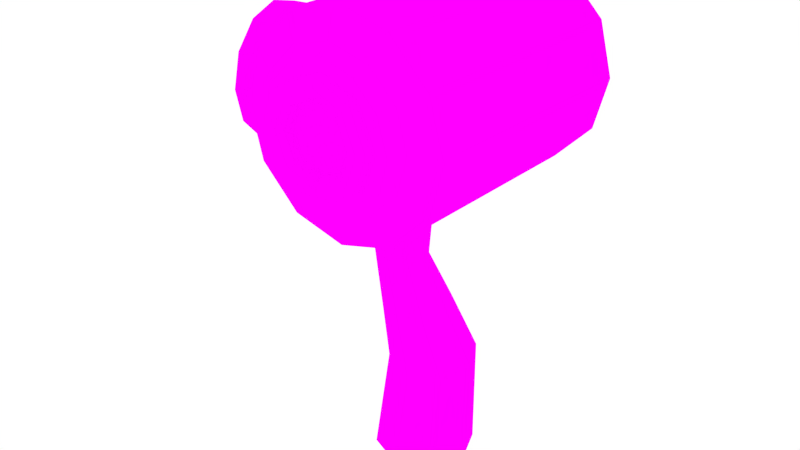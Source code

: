 # Source: SmallTree.blend  (saved by Blender 2.76.0; exported with 4.5.12 LTS)
import bpy
from mathutils import Matrix  # noqa: F401  (used for matrix-valued properties, if any)

bpy.ops.wm.read_factory_settings(use_empty=True)
scene = bpy.context.scene
scene.name = 'Scene'

# ---- collections
col_collection_1 = bpy.data.collections.new('Collection 1'); scene.collection.children.link(col_collection_1)

# ---- images (referenced by path relative to the original .blend; pixels are not part of the script)
import os
ASSET_DIR = os.environ.get("B2B_ASSET_DIR", "")  # directory of the original .blend (textures are referenced by path, not embedded)
HERE = os.path.dirname(os.path.abspath(__file__))  # packed textures are extracted next to this script under _unpacked/

def load_image(name, relpath, width, height, colorspace="sRGB"):
    """Load a texture the original file referenced (path relative to the .blend, or extracted next to this script)."""
    p = next((c for c in (os.path.join(HERE, relpath), os.path.join(ASSET_DIR, relpath)) if relpath and os.path.exists(c)), "")
    if p:
        img = bpy.data.images.load(p, check_existing=True)
        img.name = name
    else:  # same state as the original file: an image datablock whose file is absent (Cycles renders it pink)
        img = bpy.data.images.new(name, width, height)
        img.source = "FILE"
        img.filepath = "//" + (relpath or name)
    img.colorspace_settings.name = colorspace
    return img
img_tree7_png = load_image('Tree7.png', 'Tree7.png', 1024, 1024, 'sRGB')

# ---- materials (node trees are filled in below, after node groups)
mat_texture = bpy.data.materials.new('Texture')
mat_texture.alpha_threshold = 0.0
mat_texture.roughness = 0.5

# ---- material node trees
mat_texture.use_nodes = True; mat_texture.node_tree.nodes.clear()
_N = mat_texture.node_tree.nodes; _L = mat_texture.node_tree.links
n0 = _N.new('ShaderNodeOutputMaterial'); n0.name = 'Material Output'; n0.location = (300, 300)
n1 = _N.new('ShaderNodeBsdfDiffuse'); n1.name = 'Diffuse BSDF'; n1.location = (10, 300)
n2 = _N.new('ShaderNodeTexImage'); n2.name = 'Image Texture'; n2.location = (-180, 300)
n2.width = 140
n2.image = img_tree7_png
_L.new(n1.outputs[0], n0.inputs[0])
_L.new(n2.outputs[0], n1.inputs[0])
n0.is_active_output = True

# ---- world
world_world = bpy.data.worlds.new('World'); scene.world = world_world
world_world.color = (1.0, 1.0, 1.0)
world_world.use_sun_shadow = False
world_world.sun_shadow_jitter_overblur = 0.0
world_world.cycles.sampling_method = 'MANUAL'
world_world.cycles.sample_map_resolution = 256

# ---- meshes
me_cylinder_000 = bpy.data.meshes.new('Cylinder.000')
me_cylinder_000.from_pydata([(0.1827, -2.787, -0.1268), (0.1827, -2.787, 1.048), (0.6827, -2.921, 1.048), (0.6827, -2.921, -0.1394), (0.188, -2.789, -0.1394), (-0.3173, -2.921, -0.1394), (-0.3173, -2.921, 1.048), (0.1661, -2.792, -0.08682), (0.01556, -2.832, -0.01667), (-0.1313, -2.872, -0.07147), (-0.16, -2.879, -0.1394), (0.1827, -3.064, 1.127), (0.5445, -3.161, 1.127), (1.049, -3.287, 1.048), (1.049, -3.287, -0.1394), (0.6827, -2.921, -1.327), (0.1827, -2.787, -1.327), (0.1827, -2.787, -0.3679), (0.2303, -2.8, -0.2397), (-0.1933, -2.888, -0.2185), (-0.1345, -2.872, -0.3767), (0.01556, -2.832, -0.4542), (0.1696, -2.791, -0.4003), (-0.3173, -2.921, -1.327), (-0.6833, -3.287, 0.05429), (-0.1791, -3.161, 1.127), (0.8093, -3.426, 1.127), (0.1827, -3.155, 1.247), (0.4991, -3.239, 1.247), (1.049, -3.287, -1.327), (1.183, -3.787, 1.048), (1.183, -3.787, -0.1394), (0.5445, -3.161, -1.406), (0.1827, -3.064, -1.406), (-0.5773, -3.181, -0.6754), (-0.1791, -3.161, -1.406), (-0.5773, -3.181, -0.03398), (-0.6833, -3.287, 1.048), (-0.4439, -3.426, 1.127), (-0.1337, -3.239, 1.247), (0.9062, -3.787, 1.127), (0.7307, -3.471, 1.247), (0.1827, -3.266, 1.247), (1.183, -3.787, -1.327), (0.8093, -3.426, -1.406), (1.049, -4.287, 1.048), (1.049, -4.287, -0.1394), (0.4991, -3.239, -1.525), (0.1827, -3.155, -1.525), (-0.6833, -3.287, -1.327), (-0.556, -3.16, -0.5907), (-0.1337, -3.239, -1.525), (-0.4439, -3.426, -1.406), (-0.6733, -3.277, 0.04595), (-0.5481, -3.152, -0.1394), (-0.7168, -3.412, 0.1751), (-0.8173, -3.787, 1.048), (-0.5409, -3.787, 1.127), (-0.3653, -3.471, 1.247), (0.8093, -4.149, 1.127), (0.8155, -3.787, 1.247), (0.551, -3.419, 1.247), (1.049, -4.287, -1.327), (0.9062, -3.787, -1.406), (0.7307, -3.471, -1.525), (0.6827, -4.653, 1.048), (0.6827, -4.653, -0.1394), (0.1827, -3.266, -1.525), (-0.6833, -3.287, -0.8028), (-0.4928, -3.097, -0.3391), (-0.5988, -3.097, -0.3587), (-0.3653, -3.471, -1.525), (-0.5409, -3.787, -1.406), (-0.8173, -3.787, -1.327), (-0.6559, -3.181, -0.04847), (-0.8013, -3.728, 0.2455), (-0.6833, -4.287, 1.048), (-0.4439, -4.149, 1.127), (-0.4501, -3.787, 1.247), (-0.1857, -3.419, 1.247), (0.5445, -4.414, 1.127), (0.7307, -4.104, 1.247), (0.7036, -3.787, 1.247), (0.1827, -3.294, 1.314), (0.5313, -3.439, 1.314), (0.6827, -4.653, -1.327), (0.8093, -4.149, -1.406), (0.8155, -3.787, -1.525), (0.551, -3.419, -1.525), (0.1827, -4.787, 1.048), (0.1827, -4.787, -0.1394), (-0.7168, -3.412, -0.9359), (-1.278, -3.181, -0.8046), (-1.335, -3.097, -0.4944), (-0.1857, -3.419, -1.525), (-0.4501, -3.787, -1.525), (-0.8013, -3.728, -1.037), (-0.4439, -4.149, -1.406), (-0.6833, -4.287, -1.327), (-1.434, -3.412, 0.04287), (-1.45, -3.728, 0.126), (-1.392, -3.181, -0.1842), (-0.8173, -3.787, 0.2262), (-0.7488, -4.043, 0.1692), (-0.3173, -4.653, 1.048), (-0.1791, -4.414, 1.127), (-0.3653, -4.104, 1.247), (-0.3382, -3.787, 1.247), (-0.1659, -3.439, 1.314), (0.1827, -4.511, 1.127), (0.4991, -4.335, 1.247), (0.6757, -3.787, 1.314), (0.1827, -3.368, 1.345), (0.4789, -3.491, 1.345), (0.1827, -4.787, -1.327), (0.5445, -4.414, -1.406), (0.7307, -4.104, -1.525), (0.7036, -3.787, -1.525), (-0.3173, -4.653, -0.1394), (0.5313, -3.439, -1.593), (0.1827, -3.294, -1.593), (-1.236, -3.412, -1.032), (-0.1659, -3.439, -1.593), (-0.3382, -3.787, -1.525), (-0.3653, -4.104, -1.525), (-0.8173, -3.787, -1.024), (-0.7488, -4.043, -0.9418), (-0.1791, -4.414, -1.406), (-0.3173, -4.653, -1.327), (-1.456, -3.499, -0.1148), (-1.467, -3.728, -0.05462), (-0.6869, -4.274, -0.05419), (-0.6833, -4.287, -0.1043), (-0.1337, -4.335, 1.247), (-0.3103, -3.787, 1.314), (-0.1135, -3.491, 1.345), (0.1827, -4.42, 1.247), (0.551, -4.156, 1.247), (0.6016, -3.787, 1.345), (0.5313, -4.136, 1.314), (0.1827, -3.443, 1.314), (0.4265, -3.544, 1.314), (0.1827, -4.511, -1.406), (0.4991, -4.335, -1.525), (0.6757, -3.787, -1.593), (0.4789, -3.491, -1.624), (0.1827, -3.368, -1.624), (-1.221, -3.728, -1.115), (-1.313, -3.499, -0.8923), (-1.343, -3.332, -0.728), (-1.385, -3.271, -0.5035), (-1.426, -3.332, -0.2791), (-0.3103, -3.787, -1.593), (-0.1135, -3.491, -1.624), (-0.1337, -4.335, -1.525), (-0.6869, -4.274, -0.6956), (-0.6833, -4.287, -0.6442), (-1.434, -4.043, 0.04287), (-1.456, -3.956, -0.1148), (-1.521, -3.528, -0.1772), (-1.531, -3.728, -0.1246), (-1.392, -4.274, -0.1842), (-0.1857, -4.156, 1.247), (-0.1659, -4.136, 1.314), (-0.2362, -3.787, 1.345), (-0.06117, -3.544, 1.314), (0.1827, -4.308, 1.247), (0.4789, -4.084, 1.345), (0.5276, -3.787, 1.314), (0.1827, -4.28, 1.314), (0.4068, -3.563, 1.247), (0.1827, -3.47, 1.247), (0.1827, -4.42, -1.525), (0.551, -4.156, -1.525), (0.5313, -4.136, -1.593), (0.6016, -3.787, -1.624), (-0.6736, -4.297, -0.1394), (0.4265, -3.544, -1.593), (0.1827, -3.443, -1.593), (-1.302, -3.728, -0.9524), (-1.396, -3.528, -0.8571), (-1.422, -3.382, -0.7134), (-1.459, -3.328, -0.5171), (-1.495, -3.382, -0.3209), (-0.1857, -4.156, -1.525), (-0.1659, -4.136, -1.593), (-0.2362, -3.787, -1.624), (-0.06117, -3.544, -1.593), (-1.236, -4.043, -1.032), (-1.278, -4.274, -0.8046), (-1.426, -4.123, -0.2791), (-1.521, -3.927, -0.1772), (-1.518, -3.728, -0.194), (-0.1135, -4.084, 1.345), (-0.1622, -3.787, 1.314), (-0.04141, -3.563, 1.247), (0.1827, -4.206, 1.345), (0.4265, -4.031, 1.314), (0.4996, -3.787, 1.247), (-0.04141, -4.011, 1.247), (0.1827, -4.104, 1.247), (0.4068, -4.011, 1.247), (-0.1342, -3.787, 1.247), (-0.6122, -4.359, -0.3611), (0.1827, -4.308, -1.525), (0.1827, -4.28, -1.593), (0.4789, -4.084, -1.624), (0.5276, -3.787, -1.593), (0.4068, -3.563, -1.525), (0.1827, -3.47, -1.525), (-1.313, -3.956, -0.8923), (-1.386, -3.728, -0.9097), (-1.417, -3.495, -0.7457), (-1.459, -3.399, -0.5171), (-0.1135, -4.084, -1.624), (-0.1622, -3.787, -1.593), (-0.04141, -3.563, -1.525), (-1.343, -4.123, -0.728), (-1.501, -3.495, -0.2886), (-1.335, -4.359, -0.4944), (-1.385, -4.184, -0.5035), (-1.495, -4.073, -0.3209), (-0.06117, -4.031, 1.314), (0.1827, -4.132, 1.314), (0.1827, -4.206, -1.624), (0.4265, -4.031, -1.593), (0.4996, -3.787, -1.525), (-1.396, -3.927, -0.8571), (-1.399, -3.728, -0.8403), (-0.06117, -4.031, -1.593), (-0.1342, -3.787, -1.525), (-1.422, -4.073, -0.7134), (-1.459, -4.127, -0.5171), (-1.501, -3.96, -0.2886), (-1.54, -3.508, -0.3086), (-1.557, -3.728, -0.219), (0.1827, -4.132, -1.593), (0.4068, -4.011, -1.525), (0.1827, -4.104, -1.525), (-1.444, -3.728, -0.8307), (-1.461, -3.508, -0.7411), (-1.5, -3.417, -0.5249), (-0.04141, -4.011, -1.525), (-1.417, -3.96, -0.7457), (-1.459, -4.056, -0.5171), (-1.54, -3.948, -0.3086), (-1.553, -3.541, -0.3446), (-1.567, -3.728, -0.2685), (-1.461, -3.948, -0.7411), (-1.472, -3.728, -0.7883), (-1.486, -3.541, -0.7121), (-1.52, -3.463, -0.5284), (-1.5, -4.039, -0.5249), (-1.553, -3.915, -0.3446), (-1.528, -3.574, -0.3736), (-1.54, -3.728, -0.3109), (-1.486, -3.915, -0.7121), (-1.461, -3.728, -0.7388), (-1.473, -3.574, -0.6761), (-1.5, -3.51, -0.5249), (-1.52, -3.992, -0.5284), (-1.528, -3.882, -0.3736), (-1.495, -3.728, -0.3205), (-1.484, -3.586, -0.3781), (-1.473, -3.882, -0.6761), (-1.433, -3.586, -0.6562), (-1.422, -3.728, -0.7138), (-1.459, -3.528, -0.5171), (-1.5, -3.945, -0.5249), (-1.484, -3.869, -0.3781), (-1.433, -3.869, -0.6562), (-1.459, -3.928, -0.5171), (0.01556, 0.0293, 0.4933), (0.01556, -1.031, 0.5404), (0.3192, -1.017, 0.4155), (0.3624, 0.0293, 0.3497), (-0.3312, 0.0293, 0.3497), (0.01556, -1.748, 0.1722), (0.506, 0.0293, 0.002849), (0.3624, 0.0293, -0.344), (0.01556, 0.0293, -0.4876), (-0.3312, 0.0293, -0.344), (-0.4749, 0.0293, 0.002849), (0.4449, -0.9826, 0.1139), (-0.288, -1.017, 0.4155), (0.2466, -1.717, 0.08171), (-0.2155, -1.717, 0.08171), (0.3192, -0.9481, -0.1878), (0.01556, -0.9339, -0.3127), (-0.288, -0.9481, -0.1878), (-0.4138, -0.9826, 0.1139), (0.01556, -2.234, -0.1201), (-0.1603, -2.252, -0.1909), (0.3424, -1.641, -0.1367), (-0.3112, -1.641, -0.1367), (0.1914, -2.252, -0.1909), (-0.2331, -2.293, -0.3619), (0.2466, -1.566, -0.3551), (0.01556, -1.534, -0.4456), (-0.2155, -1.566, -0.3551), (0.1914, -2.334, -0.5328), (0.01556, -2.351, -0.6036), (0.2642, -2.293, -0.3619), (-0.1603, -2.334, -0.5328)], [], [(0, 1, 2, 3, 4), (5, 6, 1, 0, 7, 8, 9, 10), (2, 1, 11, 12), (3, 2, 13, 14), (4, 3, 15, 16, 17, 18), (5, 10, 19, 20, 21, 22, 17, 16, 23), (6, 5, 54, 36, 53, 24, 37), (1, 6, 25, 11), (13, 2, 12, 26), (12, 11, 27, 28), (3, 14, 29, 15), (14, 13, 30, 31), (15, 32, 33, 16), (50, 69, 54, 5, 23, 49, 68, 34), (16, 33, 35, 23), (6, 37, 38, 25), (11, 25, 39, 27), (30, 13, 26, 40), (26, 12, 28, 41), (14, 31, 43, 29), (29, 44, 32, 15), (31, 30, 45, 46), (32, 47, 48, 33), (33, 48, 51, 35), (23, 35, 52, 49), (24, 55, 75, 102, 56, 37), (37, 56, 57, 38), (25, 38, 58, 39), (27, 39, 58, 78, 106, 133, 136, 110, 166, 162, 107, 79, 42), (45, 30, 40, 59), (40, 26, 41, 60), (31, 46, 62, 43), (43, 63, 44, 29), (44, 64, 47, 32), (46, 45, 65, 66), (48, 47, 64, 87, 116, 143, 204, 173, 117, 88, 67), (50, 34, 92, 93, 70), (48, 67, 94, 123, 184, 204, 143, 172, 154, 124, 95, 71, 51), (35, 51, 71, 52), (49, 52, 72, 73), (53, 74, 101, 99, 55, 24), (36, 74, 53), (36, 54, 69, 70, 74), (56, 76, 77, 57), (38, 57, 78, 58), (65, 45, 59, 80), (59, 40, 60, 81), (60, 41, 28, 27, 42, 61, 82, 137, 166, 110, 81), (42, 83, 84, 61), (46, 66, 85, 62), (62, 86, 63, 43), (63, 87, 64, 44), (66, 65, 89, 90), (50, 70, 69), (52, 71, 95, 72), (73, 72, 97, 98), (55, 99, 100, 75), (76, 104, 105, 77), (57, 77, 106, 78), (79, 108, 83, 42), (89, 65, 80, 109), (80, 59, 81, 110), (61, 84, 111, 82), (84, 83, 112, 113), (66, 90, 114, 85), (85, 115, 86, 62), (86, 116, 87, 63), (90, 89, 104, 118), (67, 88, 119, 120), (121, 92, 34, 68, 91), (70, 93, 101, 74), (94, 67, 120, 122), (72, 95, 124, 97), (96, 91, 68, 49, 73, 125), (73, 98, 156, 155, 126, 125), (98, 97, 127, 128), (100, 99, 129, 130), (100, 157, 103, 102, 75), (102, 103, 131, 132, 76, 56), (76, 132, 176, 118, 104), (104, 89, 109, 105), (77, 105, 133, 106), (107, 134, 108, 79), (83, 108, 135, 112), (109, 80, 110, 136), (111, 84, 113, 138), (82, 111, 139, 137), (113, 112, 140, 141), (90, 118, 128, 114), (114, 142, 115, 85), (115, 143, 116, 86), (88, 117, 144, 119), (119, 145, 146, 120), (96, 147, 121, 91), (92, 121, 148, 149), (93, 92, 149, 150), (101, 93, 150, 151), (123, 94, 122, 152), (120, 146, 153, 122), (97, 124, 154, 127), (96, 125, 126, 188, 147), (128, 118, 176, 203, 156, 98), (128, 127, 142, 114), (99, 101, 151, 129), (157, 100, 130, 158), (130, 129, 159, 160), (103, 157, 161, 131), (105, 109, 136, 133), (162, 163, 134, 107), (108, 134, 164, 135), (112, 135, 165, 140), (139, 111, 138, 167), (138, 113, 141, 168), (137, 139, 169, 166), (170, 141, 140, 171), (142, 172, 143, 115), (117, 173, 174, 144), (144, 175, 145, 119), (145, 177, 178, 146), (121, 147, 179, 148), (149, 148, 180, 181), (150, 149, 181, 182), (151, 150, 182, 183), (184, 123, 152, 185), (122, 153, 186, 152), (146, 178, 187, 153), (127, 154, 172, 142), (155, 189, 188, 126), (129, 151, 183, 159), (161, 157, 158, 190), (158, 130, 160, 191), (160, 159, 183, 182, 213, 218, 192, 233, 244, 221, 191), (131, 161, 219, 203, 176, 132), (166, 169, 163, 162), (134, 163, 193, 164), (135, 164, 194, 165), (171, 140, 165, 195), (169, 139, 167, 196), (167, 138, 168, 197), (198, 168, 141, 170), (199, 200, 201, 198, 170, 171, 195, 202), (173, 204, 205, 174), (174, 206, 175, 144), (175, 207, 177, 145), (208, 209, 178, 177), (147, 188, 210, 179), (148, 179, 211, 180), (227, 231, 232, 221, 244, 243, 228, 212, 213, 182, 181, 180, 211), (204, 184, 185, 205), (152, 186, 214, 185), (153, 187, 215, 186), (209, 216, 187, 178), (155, 156, 203, 219, 189), (188, 189, 217, 210), (219, 161, 190, 220), (190, 158, 191, 221), (163, 169, 196, 193), (164, 193, 222, 194), (195, 165, 194, 202), (196, 167, 197, 223), (201, 197, 168, 198), (202, 194, 222, 199), (199, 222, 223, 200), (200, 223, 197, 201), (205, 224, 206, 174), (206, 225, 207, 175), (226, 208, 177, 207), (237, 238, 242, 230, 216, 209, 208, 226), (179, 210, 227, 211), (185, 214, 224, 205), (186, 215, 229, 214), (216, 230, 215, 187), (189, 219, 220, 217), (210, 217, 231, 227), (220, 190, 221, 232), (218, 234, 235, 192), (193, 196, 223, 222), (224, 236, 225, 206), (237, 226, 207, 225), (228, 239, 240, 212), (212, 240, 241, 213), (213, 241, 234, 218), (214, 229, 236, 224), (230, 242, 229, 215), (217, 220, 232, 231), (192, 235, 245, 233), (235, 234, 246, 247), (238, 237, 225, 236), (243, 248, 239, 228), (240, 239, 249, 250), (241, 240, 250, 251), (234, 241, 251, 246), (242, 238, 236, 229), (233, 245, 252, 244), (245, 235, 247, 253), (247, 246, 254, 255), (244, 252, 248, 243), (239, 248, 256, 249), (250, 249, 257, 258), (251, 250, 258, 259), (246, 251, 259, 254), (252, 245, 253, 260), (253, 247, 255, 261), (262, 255, 254, 263), (248, 252, 260, 256), (249, 256, 264, 257), (265, 258, 257, 266), (267, 259, 258, 265), (263, 254, 259, 267), (260, 253, 261, 268), (269, 261, 255, 262), (256, 260, 268, 264), (266, 257, 264, 270), (266, 270, 271, 269, 262, 263, 267, 265), (271, 268, 261, 269), (270, 264, 268, 271), (273, 274, 275, 272), (272, 276, 284, 273), (273, 277, 285, 274), (272, 275, 278, 279, 280, 281, 282, 276), (275, 274, 283, 278), (277, 273, 284, 286), (279, 278, 283, 287), (280, 279, 287, 288), (281, 280, 288, 289), (282, 281, 289, 290), (276, 282, 290, 284), (274, 285, 293, 283), (277, 291, 295, 285), (286, 292, 291, 277), (283, 293, 297, 287), (286, 284, 290, 294), (292, 286, 294, 296), (288, 287, 297, 298), (289, 288, 298, 299), (289, 299, 294, 290), (285, 295, 302, 293), (7, 295, 291, 8), (8, 291, 292, 9), (292, 296, 19, 10, 9), (297, 300, 301, 298), (298, 301, 303, 299), (293, 302, 300, 297), (296, 294, 299, 303), (302, 295, 7, 0, 4, 18), (19, 296, 303, 20), (300, 302, 18, 17, 22), (20, 303, 301, 21), (21, 301, 300, 22)])
_uv = me_cylinder_000.uv_layers.new(name='UVMap')
_uv.uv.foreach_set('vector', [0.2504, 0.01084, 0.3808, 0.01084, 0.3808, 0.07638, 0.249, 0.07638, 0.249, 0.01154, 0.249, 0.07638, 0.3808, 0.07638, 0.3808, 0.01084, 0.2504, 0.01084, 0.2548, 0.01301, 0.2626, 0.03275, 0.2565, 0.052, 0.249, 0.05575, 0.3808, 0.07638, 0.3808, 0.01084, 0.3896, 0.1461, 0.3896, 0.1935, 0.249, 0.07638, 0.3808, 0.07638, 0.3808, 0.2554, 0.249, 0.2554, 0.249, 0.01154, 0.249, 0.07638, 0.1172, 0.07638, 0.1172, 0.01084, 0.2236, 0.01084, 0.2379, 0.01709, 0.249, 0.07638, 0.249, 0.05575, 0.2402, 0.06012, 0.2227, 0.05242, 0.2141, 0.03275, 0.22, 0.01256, 0.2236, 0.01084, 0.1172, 0.01084, 0.1172, 0.07638, 0.3808, 0.07638, 0.249, 0.07638, 0.249, 0.1893, 0.2607, 0.2036, 0.2696, 0.2505, 0.2705, 0.2554, 0.3808, 0.2554, 0.3808, 0.01084, 0.3808, 0.07638, 0.3896, 0.1935, 0.3896, 0.1461, 0.3808, 0.2554, 0.3808, 0.07638, 0.3896, 0.1935, 0.3896, 0.323, 0.3896, 0.1935, 0.3896, 0.1461, 0.4029, 0.1905, 0.4029, 0.2319, 0.249, 0.07638, 0.249, 0.2554, 0.1172, 0.2554, 0.1172, 0.07638, 0.249, 0.2554, 0.3808, 0.2554, 0.3808, 0.5, 0.249, 0.5, 0.1172, 0.07638, 0.1084, 0.1935, 0.1084, 0.1461, 0.1172, 0.01084, 0.1989, 0.1931, 0.2268, 0.1622, 0.249, 0.1893, 0.249, 0.07638, 0.1172, 0.07638, 0.1172, 0.2554, 0.1754, 0.2554, 0.1895, 0.2036, 0.1172, 0.01084, 0.1084, 0.1461, 0.1084, 0.1935, 0.1172, 0.07638, 0.3808, 0.07638, 0.3808, 0.2554, 0.3896, 0.323, 0.3896, 0.1935, 0.3896, 0.1461, 0.3896, 0.1935, 0.4029, 0.2319, 0.4029, 0.1905, 0.3808, 0.5, 0.3808, 0.2554, 0.3896, 0.323, 0.3896, 0.5, 0.3896, 0.323, 0.3896, 0.1935, 0.4029, 0.2319, 0.4029, 0.3452, 0.249, 0.2554, 0.249, 0.5, 0.1172, 0.5, 0.1172, 0.2554, 0.1172, 0.2554, 0.1084, 0.323, 0.1084, 0.1935, 0.1172, 0.07638, 0.249, 0.5, 0.3808, 0.5, 0.3808, 0.7446, 0.249, 0.7446, 0.1084, 0.1935, 0.09514, 0.2319, 0.09514, 0.1905, 0.1084, 0.1461, 0.1084, 0.1461, 0.09514, 0.1905, 0.09514, 0.2319, 0.1084, 0.1935, 0.1172, 0.07638, 0.1084, 0.1935, 0.1084, 0.323, 0.1172, 0.2554, 0.2705, 0.2554, 0.2839, 0.3165, 0.2917, 0.4708, 0.2896, 0.5, 0.3808, 0.5, 0.3808, 0.2554, 0.3808, 0.2554, 0.3808, 0.5, 0.3896, 0.5, 0.3896, 0.323, 0.3896, 0.1935, 0.3896, 0.323, 0.4029, 0.3452, 0.4029, 0.2319, 0.4029, 0.1905, 0.4029, 0.2319, 0.4029, 0.3452, 0.4029, 0.5, 0.4029, 0.6548, 0.4029, 0.7681, 0.4029, 0.8095, 0.4029, 0.7681, 0.4029, 0.7548, 0.4029, 0.6802, 0.4029, 0.5, 0.4029, 0.3198, 0.4029, 0.2452, 0.3808, 0.7446, 0.3808, 0.5, 0.3896, 0.5, 0.3896, 0.677, 0.3896, 0.5, 0.3896, 0.323, 0.4029, 0.3452, 0.4029, 0.5, 0.249, 0.5, 0.249, 0.7446, 0.1172, 0.7446, 0.1172, 0.5, 0.1172, 0.5, 0.1084, 0.5, 0.1084, 0.323, 0.1172, 0.2554, 0.1084, 0.323, 0.09514, 0.3452, 0.09514, 0.2319, 0.1084, 0.1935, 0.249, 0.7446, 0.3808, 0.7446, 0.3808, 0.9236, 0.249, 0.9236, 0.09514, 0.1905, 0.09514, 0.2319, 0.09514, 0.3452, 0.09514, 0.5, 0.09514, 0.6548, 0.09514, 0.7681, 0.09514, 0.7548, 0.09514, 0.6802, 0.09514, 0.5, 0.09514, 0.3198, 0.09514, 0.2452, 0.1989, 0.1931, 0.1895, 0.2036, 0.1752, 0.2036, 0.2096, 0.1622, 0.2247, 0.1622, 0.09514, 0.1905, 0.09514, 0.2452, 0.09514, 0.3198, 0.09514, 0.5, 0.09514, 0.6802, 0.09514, 0.7548, 0.09514, 0.7681, 0.09514, 0.8095, 0.09514, 0.7681, 0.09514, 0.6548, 0.09514, 0.5, 0.09514, 0.3452, 0.09514, 0.2319, 0.1084, 0.1935, 0.09514, 0.2319, 0.09514, 0.3452, 0.1084, 0.323, 0.1172, 0.2554, 0.1084, 0.323, 0.1084, 0.5, 0.1172, 0.5, 0.2696, 0.2505, 0.2591, 0.2036, 0.244, 0.2036, 0.2692, 0.3165, 0.2839, 0.3165, 0.2705, 0.2554, 0.2607, 0.2036, 0.2591, 0.2036, 0.2696, 0.2505, 0.2607, 0.2036, 0.249, 0.1893, 0.2268, 0.1622, 0.2247, 0.1622, 0.2591, 0.2036, 0.3808, 0.5, 0.3808, 0.7446, 0.3896, 0.677, 0.3896, 0.5, 0.3896, 0.323, 0.3896, 0.5, 0.4029, 0.5, 0.4029, 0.3452, 0.3808, 0.9236, 0.3808, 0.7446, 0.3896, 0.677, 0.3896, 0.8065, 0.3896, 0.677, 0.3896, 0.5, 0.4029, 0.5, 0.4029, 0.6548, 0.4029, 0.5, 0.4029, 0.3452, 0.4029, 0.2319, 0.4029, 0.1905, 0.4029, 0.2452, 0.4029, 0.3198, 0.4029, 0.5, 0.4029, 0.6802, 0.4029, 0.7548, 0.4029, 0.7681, 0.4029, 0.6548, 0.4029, 0.2452, 0.4104, 0.2589, 0.4104, 0.3295, 0.4029, 0.3198, 0.249, 0.7446, 0.249, 0.9236, 0.1172, 0.9236, 0.1172, 0.7446, 0.1172, 0.7446, 0.1084, 0.677, 0.1084, 0.5, 0.1172, 0.5, 0.1084, 0.5, 0.09514, 0.5, 0.09514, 0.3452, 0.1084, 0.323, 0.249, 0.9236, 0.3808, 0.9236, 0.3808, 0.9892, 0.249, 0.9892, 0.1989, 0.1931, 0.2247, 0.1622, 0.2268, 0.1622, 0.1084, 0.323, 0.09514, 0.3452, 0.09514, 0.5, 0.1084, 0.5, 0.1172, 0.5, 0.1084, 0.5, 0.1084, 0.677, 0.1172, 0.7446, 0.2839, 0.3165, 0.2692, 0.3165, 0.2785, 0.4708, 0.2917, 0.4708, 0.3808, 0.7446, 0.3808, 0.9236, 0.3896, 0.8065, 0.3896, 0.677, 0.3896, 0.5, 0.3896, 0.677, 0.4029, 0.6548, 0.4029, 0.5, 0.4029, 0.3198, 0.4104, 0.3295, 0.4104, 0.2589, 0.4029, 0.2452, 0.3808, 0.9892, 0.3808, 0.9236, 0.3896, 0.8065, 0.3896, 0.8539, 0.3896, 0.8065, 0.3896, 0.677, 0.4029, 0.6548, 0.4029, 0.7681, 0.4029, 0.3198, 0.4104, 0.3295, 0.4104, 0.5, 0.4029, 0.5, 0.4104, 0.3295, 0.4104, 0.2589, 0.4138, 0.2951, 0.4138, 0.3551, 0.249, 0.9236, 0.249, 0.9892, 0.1172, 0.9892, 0.1172, 0.9236, 0.1172, 0.9236, 0.1084, 0.8065, 0.1084, 0.677, 0.1172, 0.7446, 0.1084, 0.677, 0.09514, 0.6548, 0.09514, 0.5, 0.1084, 0.5, 0.249, 0.9892, 0.3808, 0.9892, 0.3808, 0.9236, 0.249, 0.9236, 0.09514, 0.2452, 0.09514, 0.3198, 0.08765, 0.3295, 0.08765, 0.2589, 0.1499, 0.3165, 0.1752, 0.2036, 0.1895, 0.2036, 0.1754, 0.2554, 0.1606, 0.3165, 0.2247, 0.1622, 0.2096, 0.1622, 0.244, 0.2036, 0.2591, 0.2036, 0.09514, 0.3198, 0.09514, 0.2452, 0.08765, 0.2589, 0.08765, 0.3295, 0.1084, 0.5, 0.09514, 0.5, 0.09514, 0.6548, 0.1084, 0.677, 0.1493, 0.4708, 0.1606, 0.3165, 0.1754, 0.2554, 0.1172, 0.2554, 0.1172, 0.5, 0.1508, 0.5, 0.1172, 0.5, 0.1172, 0.7446, 0.193, 0.7446, 0.1873, 0.738, 0.1599, 0.6251, 0.1508, 0.5, 0.1172, 0.7446, 0.1084, 0.677, 0.1084, 0.8065, 0.1172, 0.9236, 0.2785, 0.4708, 0.2692, 0.3165, 0.2517, 0.3592, 0.2584, 0.4708, 0.2785, 0.4708, 0.2692, 0.6251, 0.2833, 0.6251, 0.2896, 0.5, 0.2917, 0.4708, 0.2896, 0.5, 0.2833, 0.6251, 0.2585, 0.738, 0.2529, 0.7446, 0.3808, 0.7446, 0.3808, 0.5, 0.3808, 0.7446, 0.2529, 0.7446, 0.249, 0.7493, 0.249, 0.9236, 0.3808, 0.9236, 0.3808, 0.9236, 0.3808, 0.9892, 0.3896, 0.8539, 0.3896, 0.8065, 0.3896, 0.677, 0.3896, 0.8065, 0.4029, 0.7681, 0.4029, 0.6548, 0.4029, 0.5, 0.4104, 0.5, 0.4104, 0.3295, 0.4029, 0.3198, 0.4104, 0.2589, 0.4104, 0.3295, 0.4138, 0.3551, 0.4138, 0.2951, 0.3896, 0.8539, 0.3896, 0.8065, 0.4029, 0.7681, 0.4029, 0.8095, 0.4104, 0.5, 0.4104, 0.3295, 0.4138, 0.3551, 0.4138, 0.5, 0.4029, 0.5, 0.4104, 0.5, 0.4104, 0.6705, 0.4029, 0.6802, 0.4138, 0.3551, 0.4138, 0.2951, 0.4104, 0.3313, 0.4104, 0.3807, 0.249, 0.9892, 0.249, 0.9236, 0.1172, 0.9236, 0.1172, 0.9892, 0.1172, 0.9892, 0.1084, 0.8539, 0.1084, 0.8065, 0.1172, 0.9236, 0.1084, 0.8065, 0.09514, 0.7681, 0.09514, 0.6548, 0.1084, 0.677, 0.09514, 0.3198, 0.09514, 0.5, 0.08765, 0.5, 0.08765, 0.3295, 0.08765, 0.3295, 0.08424, 0.3551, 0.08424, 0.2951, 0.08765, 0.2589, 0.1493, 0.4708, 0.1407, 0.4708, 0.1499, 0.3165, 0.1606, 0.3165, 0.1752, 0.2036, 0.1499, 0.3165, 0.1654, 0.3592, 0.1837, 0.2774, 0.2096, 0.1622, 0.1752, 0.2036, 0.1837, 0.2774, 0.2086, 0.2475, 0.244, 0.2036, 0.2096, 0.1622, 0.2086, 0.2475, 0.2335, 0.2774, 0.09514, 0.5, 0.09514, 0.3198, 0.08765, 0.3295, 0.08765, 0.5, 0.08765, 0.2589, 0.08424, 0.2951, 0.08424, 0.3551, 0.08765, 0.3295, 0.1084, 0.677, 0.09514, 0.6548, 0.09514, 0.7681, 0.1084, 0.8065, 0.1493, 0.4708, 0.1508, 0.5, 0.1599, 0.6251, 0.1499, 0.6251, 0.1407, 0.4708, 0.1172, 0.9236, 0.249, 0.9236, 0.249, 0.7493, 0.2244, 0.7794, 0.193, 0.7446, 0.1172, 0.7446, 0.1172, 0.9236, 0.1084, 0.8065, 0.1084, 0.8539, 0.1172, 0.9892, 0.2692, 0.3165, 0.244, 0.2036, 0.2335, 0.2774, 0.2517, 0.3592, 0.2692, 0.6251, 0.2785, 0.4708, 0.2584, 0.4708, 0.2517, 0.5824, 0.2584, 0.4708, 0.2517, 0.3592, 0.2448, 0.3732, 0.2506, 0.4708, 0.2833, 0.6251, 0.2692, 0.6251, 0.244, 0.738, 0.2585, 0.738, 0.3896, 0.8065, 0.3896, 0.8539, 0.4029, 0.8095, 0.4029, 0.7681, 0.4029, 0.6802, 0.4104, 0.6705, 0.4104, 0.5, 0.4029, 0.5, 0.4104, 0.3295, 0.4104, 0.5, 0.4138, 0.5, 0.4138, 0.3551, 0.4138, 0.2951, 0.4138, 0.3551, 0.4104, 0.3807, 0.4104, 0.3313, 0.4104, 0.6705, 0.4104, 0.5, 0.4138, 0.5, 0.4138, 0.6449, 0.4138, 0.5, 0.4138, 0.3551, 0.4104, 0.3807, 0.4104, 0.5, 0.4029, 0.6802, 0.4104, 0.6705, 0.4104, 0.7411, 0.4029, 0.7548, 0.4029, 0.3904, 0.4104, 0.3807, 0.4104, 0.3313, 0.4029, 0.345, 0.1084, 0.8539, 0.09514, 0.8095, 0.09514, 0.7681, 0.1084, 0.8065, 0.09514, 0.5, 0.09514, 0.6802, 0.08765, 0.6705, 0.08765, 0.5, 0.08765, 0.5, 0.08424, 0.5, 0.08424, 0.3551, 0.08765, 0.3295, 0.08424, 0.3551, 0.08765, 0.3807, 0.08765, 0.3313, 0.08424, 0.2951, 0.1499, 0.3165, 0.1407, 0.4708, 0.1587, 0.4708, 0.1654, 0.3592, 0.1837, 0.2774, 0.1654, 0.3592, 0.1693, 0.3732, 0.1853, 0.3017, 0.2086, 0.2475, 0.1837, 0.2774, 0.1853, 0.3017, 0.2071, 0.2755, 0.2335, 0.2774, 0.2086, 0.2475, 0.2071, 0.2755, 0.2289, 0.3017, 0.09514, 0.6802, 0.09514, 0.5, 0.08765, 0.5, 0.08765, 0.6705, 0.08765, 0.3295, 0.08424, 0.3551, 0.08424, 0.5, 0.08765, 0.5, 0.08424, 0.2951, 0.08765, 0.3313, 0.08765, 0.3807, 0.08424, 0.3551, 0.1084, 0.8065, 0.09514, 0.7681, 0.09514, 0.8095, 0.1084, 0.8539, 0.1873, 0.738, 0.1752, 0.738, 0.1499, 0.6251, 0.1599, 0.6251, 0.2517, 0.3592, 0.2335, 0.2774, 0.2289, 0.3017, 0.2448, 0.3732, 0.244, 0.738, 0.2692, 0.6251, 0.2517, 0.5824, 0.2335, 0.6642, 0.2517, 0.5824, 0.2584, 0.4708, 0.2506, 0.4708, 0.2448, 0.5684, 0.2506, 0.4708, 0.2448, 0.3732, 0.2289, 0.3017, 0.2071, 0.2755, 0.2071, 0.31, 0.2324, 0.3571, 0.2429, 0.4708, 0.2324, 0.5845, 0.2071, 0.6315, 0.2289, 0.6399, 0.2448, 0.5684, 0.2585, 0.738, 0.244, 0.738, 0.2096, 0.7794, 0.2244, 0.7794, 0.249, 0.7493, 0.2529, 0.7446, 0.4029, 0.7548, 0.4104, 0.7411, 0.4104, 0.6705, 0.4029, 0.6802, 0.4104, 0.5, 0.4104, 0.6705, 0.4138, 0.6449, 0.4138, 0.5, 0.4138, 0.3551, 0.4138, 0.5, 0.4104, 0.5, 0.4104, 0.3807, 0.4029, 0.345, 0.4104, 0.3313, 0.4104, 0.3807, 0.4029, 0.3904, 0.4104, 0.7411, 0.4104, 0.6705, 0.4138, 0.6449, 0.4138, 0.7049, 0.4138, 0.6449, 0.4138, 0.5, 0.4104, 0.5, 0.4104, 0.6193, 0.4029, 0.5, 0.4104, 0.5, 0.4104, 0.3807, 0.4029, 0.3904, 0.4029, 0.6096, 0.4029, 0.655, 0.4029, 0.6096, 0.4029, 0.5, 0.4029, 0.3904, 0.4029, 0.345, 0.4029, 0.3904, 0.4029, 0.5, 0.09514, 0.6802, 0.09514, 0.7548, 0.08765, 0.7411, 0.08765, 0.6705, 0.08765, 0.6705, 0.08424, 0.6449, 0.08424, 0.5, 0.08765, 0.5, 0.08424, 0.5, 0.08765, 0.5, 0.08765, 0.3807, 0.08424, 0.3551, 0.09514, 0.3904, 0.09514, 0.345, 0.08765, 0.3313, 0.08765, 0.3807, 0.1407, 0.4708, 0.1499, 0.6251, 0.1654, 0.5824, 0.1587, 0.4708, 0.1654, 0.3592, 0.1587, 0.4708, 0.1635, 0.4708, 0.1693, 0.3732, 0.1693, 0.5684, 0.1853, 0.6399, 0.2071, 0.6661, 0.2289, 0.6399, 0.2071, 0.6315, 0.1817, 0.5845, 0.1712, 0.4708, 0.1817, 0.3571, 0.2071, 0.31, 0.2071, 0.2755, 0.1853, 0.3017, 0.1693, 0.3732, 0.1635, 0.4708, 0.09514, 0.7548, 0.09514, 0.6802, 0.08765, 0.6705, 0.08765, 0.7411, 0.08765, 0.5, 0.08424, 0.5, 0.08424, 0.6449, 0.08765, 0.6705, 0.08424, 0.3551, 0.08765, 0.3807, 0.08765, 0.5, 0.08424, 0.5, 0.09514, 0.345, 0.09514, 0.3904, 0.08765, 0.3807, 0.08765, 0.3313, 0.1873, 0.738, 0.193, 0.7446, 0.2244, 0.7794, 0.2096, 0.7794, 0.1752, 0.738, 0.1499, 0.6251, 0.1752, 0.738, 0.1837, 0.6642, 0.1654, 0.5824, 0.2096, 0.7794, 0.244, 0.738, 0.2335, 0.6642, 0.2086, 0.6941, 0.2335, 0.6642, 0.2517, 0.5824, 0.2448, 0.5684, 0.2289, 0.6399, 0.4104, 0.6705, 0.4104, 0.7411, 0.4138, 0.7049, 0.4138, 0.6449, 0.4138, 0.5, 0.4138, 0.6449, 0.4104, 0.6193, 0.4104, 0.5, 0.4029, 0.3904, 0.4104, 0.3807, 0.4104, 0.5, 0.4029, 0.5, 0.4138, 0.7049, 0.4138, 0.6449, 0.4104, 0.6193, 0.4104, 0.6687, 0.4029, 0.6096, 0.4104, 0.6193, 0.4104, 0.5, 0.4029, 0.5, 0.4029, 0.5, 0.4104, 0.5, 0.4104, 0.6193, 0.4029, 0.6096, 0.4029, 0.6096, 0.4104, 0.6193, 0.4104, 0.6687, 0.4029, 0.655, 0.4029, 0.655, 0.4104, 0.6687, 0.4104, 0.6193, 0.4029, 0.6096, 0.08765, 0.7411, 0.08424, 0.7049, 0.08424, 0.6449, 0.08765, 0.6705, 0.08424, 0.6449, 0.08765, 0.6193, 0.08765, 0.5, 0.08424, 0.5, 0.09514, 0.5, 0.09514, 0.3904, 0.08765, 0.3807, 0.08765, 0.5, 0.09514, 0.6096, 0.09514, 0.655, 0.09514, 0.6096, 0.09514, 0.5, 0.09514, 0.3904, 0.09514, 0.345, 0.09514, 0.3904, 0.09514, 0.5, 0.1587, 0.4708, 0.1654, 0.5824, 0.1693, 0.5684, 0.1635, 0.4708, 0.08765, 0.6705, 0.08424, 0.6449, 0.08424, 0.7049, 0.08765, 0.7411, 0.08424, 0.5, 0.08765, 0.5, 0.08765, 0.6193, 0.08424, 0.6449, 0.09514, 0.3904, 0.09514, 0.5, 0.08765, 0.5, 0.08765, 0.3807, 0.1752, 0.738, 0.2096, 0.7794, 0.2086, 0.6941, 0.1837, 0.6642, 0.1654, 0.5824, 0.1837, 0.6642, 0.1853, 0.6399, 0.1693, 0.5684, 0.2086, 0.6941, 0.2335, 0.6642, 0.2289, 0.6399, 0.2071, 0.6661, 0.2324, 0.3571, 0.2302, 0.3632, 0.2402, 0.4708, 0.2429, 0.4708, 0.4138, 0.6449, 0.4138, 0.7049, 0.4104, 0.6687, 0.4104, 0.6193, 0.08424, 0.7049, 0.08765, 0.6687, 0.08765, 0.6193, 0.08424, 0.6449, 0.09514, 0.6096, 0.09514, 0.5, 0.08765, 0.5, 0.08765, 0.6193, 0.1712, 0.4708, 0.1723, 0.4708, 0.1822, 0.3632, 0.1817, 0.3571, 0.1817, 0.3571, 0.1822, 0.3632, 0.2062, 0.3187, 0.2071, 0.31, 0.2071, 0.31, 0.2062, 0.3187, 0.2302, 0.3632, 0.2324, 0.3571, 0.08424, 0.6449, 0.08765, 0.6193, 0.08765, 0.6687, 0.08424, 0.7049, 0.09514, 0.5, 0.09514, 0.6096, 0.08765, 0.6193, 0.08765, 0.5, 0.1837, 0.6642, 0.2086, 0.6941, 0.2071, 0.6661, 0.1853, 0.6399, 0.2429, 0.4708, 0.2402, 0.4708, 0.2302, 0.5784, 0.2324, 0.5845, 0.2402, 0.4708, 0.2302, 0.3632, 0.2262, 0.3794, 0.2347, 0.4708, 0.09514, 0.655, 0.09514, 0.6096, 0.08765, 0.6193, 0.08765, 0.6687, 0.1817, 0.5845, 0.1822, 0.5784, 0.1723, 0.4708, 0.1712, 0.4708, 0.1822, 0.3632, 0.1723, 0.4708, 0.177, 0.4708, 0.1854, 0.3794, 0.2062, 0.3187, 0.1822, 0.3632, 0.1854, 0.3794, 0.2058, 0.3415, 0.2302, 0.3632, 0.2062, 0.3187, 0.2058, 0.3415, 0.2262, 0.3794, 0.09514, 0.6096, 0.09514, 0.655, 0.08765, 0.6687, 0.08765, 0.6193, 0.2324, 0.5845, 0.2302, 0.5784, 0.2062, 0.6229, 0.2071, 0.6315, 0.2302, 0.5784, 0.2402, 0.4708, 0.2347, 0.4708, 0.2262, 0.5622, 0.2347, 0.4708, 0.2262, 0.3794, 0.223, 0.3955, 0.23, 0.4708, 0.2071, 0.6315, 0.2062, 0.6229, 0.1822, 0.5784, 0.1817, 0.5845, 0.1723, 0.4708, 0.1822, 0.5784, 0.1854, 0.5622, 0.177, 0.4708, 0.1854, 0.3794, 0.177, 0.4708, 0.1825, 0.4708, 0.1894, 0.3955, 0.2058, 0.3415, 0.1854, 0.3794, 0.1894, 0.3955, 0.2062, 0.3644, 0.2262, 0.3794, 0.2058, 0.3415, 0.2062, 0.3644, 0.223, 0.3955, 0.2062, 0.6229, 0.2302, 0.5784, 0.2262, 0.5622, 0.2058, 0.6001, 0.2262, 0.5622, 0.2347, 0.4708, 0.23, 0.4708, 0.223, 0.546, 0.2289, 0.4708, 0.23, 0.4708, 0.223, 0.3955, 0.2225, 0.4016, 0.1822, 0.5784, 0.2062, 0.6229, 0.2058, 0.6001, 0.1854, 0.5622, 0.177, 0.4708, 0.1854, 0.5622, 0.1894, 0.546, 0.1825, 0.4708, 0.1916, 0.4016, 0.1894, 0.3955, 0.1825, 0.4708, 0.1852, 0.4708, 0.2071, 0.373, 0.2062, 0.3644, 0.1894, 0.3955, 0.1916, 0.4016, 0.2225, 0.4016, 0.223, 0.3955, 0.2062, 0.3644, 0.2071, 0.373, 0.2058, 0.6001, 0.2262, 0.5622, 0.223, 0.546, 0.2062, 0.5772, 0.2225, 0.5399, 0.223, 0.546, 0.23, 0.4708, 0.2289, 0.4708, 0.1854, 0.5622, 0.2058, 0.6001, 0.2062, 0.5772, 0.1894, 0.546, 0.1852, 0.4708, 0.1825, 0.4708, 0.1894, 0.546, 0.1916, 0.5399, 0.1852, 0.4708, 0.1916, 0.5399, 0.2071, 0.5686, 0.2225, 0.5399, 0.2289, 0.4708, 0.2225, 0.4016, 0.2071, 0.373, 0.1916, 0.4016, 0.2071, 0.5686, 0.2062, 0.5772, 0.223, 0.546, 0.2225, 0.5399, 0.1916, 0.5399, 0.1894, 0.546, 0.2062, 0.5772, 0.2071, 0.5686, 0.8889, 0.3814, 0.8628, 0.3769, 0.8491, 0.04464, 0.879, 0.04464, 0.879, 0.04464, 0.8491, 0.04464, 0.8628, 0.3769, 0.8889, 0.3814, 0.8889, 0.3814, 0.812, 0.6089, 0.7932, 0.599, 0.8628, 0.3769, 0.879, 0.04464, 0.8491, 0.04464, 0.7767, 0.04464, 0.7044, 0.04464, 0.6744, 0.04464, 0.7044, 0.04464, 0.7767, 0.04464, 0.8491, 0.04464, 0.8491, 0.04464, 0.8628, 0.3769, 0.7999, 0.3659, 0.7767, 0.04464, 0.812, 0.6089, 0.8889, 0.3814, 0.8628, 0.3769, 0.7932, 0.599, 0.7044, 0.04464, 0.7767, 0.04464, 0.7999, 0.3659, 0.737, 0.355, 0.6744, 0.04464, 0.7044, 0.04464, 0.737, 0.355, 0.7109, 0.3505, 0.7044, 0.04464, 0.6744, 0.04464, 0.7109, 0.3505, 0.737, 0.355, 0.7767, 0.04464, 0.7044, 0.04464, 0.737, 0.355, 0.7999, 0.3659, 0.8491, 0.04464, 0.7767, 0.04464, 0.7999, 0.3659, 0.8628, 0.3769, 0.8628, 0.3769, 0.7932, 0.599, 0.7476, 0.575, 0.7999, 0.3659, 0.812, 0.6089, 0.7511, 0.7634, 0.7363, 0.7689, 0.7932, 0.599, 0.7932, 0.599, 0.7363, 0.7689, 0.7511, 0.7634, 0.812, 0.6089, 0.7999, 0.3659, 0.7476, 0.575, 0.702, 0.5511, 0.737, 0.355, 0.7932, 0.599, 0.8628, 0.3769, 0.7999, 0.3659, 0.7476, 0.575, 0.7363, 0.7689, 0.7932, 0.599, 0.7476, 0.575, 0.7006, 0.7819, 0.7109, 0.3505, 0.737, 0.355, 0.702, 0.5511, 0.6832, 0.5411, 0.737, 0.355, 0.7109, 0.3505, 0.6832, 0.5411, 0.702, 0.5511, 0.737, 0.355, 0.702, 0.5511, 0.7476, 0.575, 0.7999, 0.3659, 0.7932, 0.599, 0.7363, 0.7689, 0.7006, 0.7819, 0.7476, 0.575, 0.758, 0.9404, 0.7363, 0.7689, 0.7511, 0.7634, 0.7726, 0.9532, 0.7726, 0.9532, 0.7511, 0.7634, 0.7363, 0.7689, 0.7612, 0.9657, 0.7363, 0.7689, 0.7006, 0.7819, 0.7305, 0.971, 0.747, 0.9681, 0.7612, 0.9657, 0.702, 0.5511, 0.665, 0.795, 0.6502, 0.8004, 0.6832, 0.5411, 0.6832, 0.5411, 0.6502, 0.8004, 0.665, 0.795, 0.702, 0.5511, 0.7476, 0.575, 0.7006, 0.7819, 0.665, 0.795, 0.702, 0.5511, 0.7006, 0.7819, 0.7476, 0.575, 0.702, 0.5511, 0.665, 0.795, 0.7006, 0.7819, 0.7363, 0.7689, 0.758, 0.9404, 0.7497, 0.939, 0.747, 0.9394, 0.7261, 0.943, 0.7305, 0.971, 0.7006, 0.7819, 0.665, 0.795, 0.6975, 0.966, 0.665, 0.795, 0.7006, 0.7819, 0.7261, 0.943, 0.6994, 0.939, 0.6926, 0.9401, 0.6975, 0.966, 0.665, 0.795, 0.6502, 0.8004, 0.6814, 0.9532, 0.6814, 0.9532, 0.6502, 0.8004, 0.665, 0.795, 0.6926, 0.9401])
me_cylinder_000.materials.append(mat_texture)
me_cylinder_000.use_remesh_preserve_volume = False
me_cylinder_000.use_remesh_preserve_attributes = False
me_cylinder_000.use_mirror_vertex_groups = False
me_cylinder_000.update()

# ---- objects
ob_tree = bpy.data.objects.new('Tree', me_cylinder_000)

# ---- transforms, parenting, visibility, modifiers, constraints
ob_tree.location = (0.0, 0.0, 0.0)
ob_tree.rotation_euler = (-1.571, -2.22e-16, 2.22e-16)
ob_tree.scale = (0.7149, 0.7149, 0.7149)
ob_tree.lineart.crease_threshold = 0.0

# ---- collection membership
col_collection_1.objects.link(ob_tree)

# ---- scene / render settings (as saved in the file)
scene.frame_start = 1; scene.frame_end = 250; scene.frame_set(1)
scene.render.engine = 'CYCLES'
scene.render.resolution_percentage = 50
scene.render.dither_intensity = 0.0
scene.cycles.use_denoising = False
scene.cycles.samples = 10
scene.cycles.sampling_pattern = 'TABULATED_SOBOL'
scene.cycles.light_sampling_threshold = 0.0
scene.cycles.use_adaptive_sampling = False
scene.cycles.use_light_tree = False
scene.cycles.blur_glossy = 0.0
scene.cycles.pixel_filter_type = 'GAUSSIAN'
scene.cycles.sample_clamp_indirect = 0.0
scene.view_settings.view_transform = 'Standard'
bpy.context.view_layer.update()

# ---- added for rendering (the .blend has no active camera): camera
cam_auto = bpy.data.cameras.new('AutoCamera')
cam_auto.lens = 50.0
cam_auto.sensor_width = 36.0
cam_auto.clip_end = 1000.0
ob_auto_camera = bpy.data.objects.new('AutoCamera', cam_auto)
scene.collection.objects.link(ob_auto_camera)
ob_auto_camera.location = (4.02361, -5.09304, 5.02973)
ob_auto_camera.rotation_euler = (1.09748, -7.21219e-08, 0.694738)
scene.camera = ob_auto_camera
bpy.context.view_layer.update()
